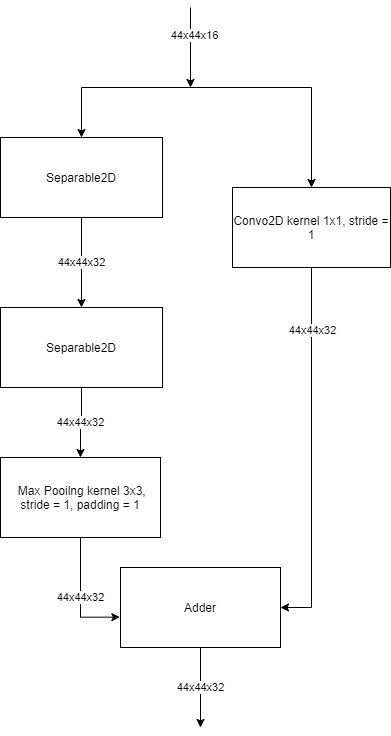

The diagram above was exported from draw.io. Its source (the exported page's mxGraphModel, read from the mxfile embedded in the PNG):
<mxGraphModel dx="1038" dy="1716" grid="1" gridSize="10" guides="1" tooltips="1" connect="1" arrows="1" fold="1" page="1" pageScale="1" pageWidth="827" pageHeight="1169" math="0" shadow="0">
  <root>
    <mxCell id="ENjUCx4ifx1eczHhP_sB-0" />
    <mxCell id="ENjUCx4ifx1eczHhP_sB-1" parent="ENjUCx4ifx1eczHhP_sB-0" />
    <mxCell id="_Hbrr1sTrGx_GprBpAwF-0" value="44x44x32" style="edgeStyle=orthogonalEdgeStyle;rounded=0;orthogonalLoop=1;jettySize=auto;html=1;exitX=0.5;exitY=1;exitDx=0;exitDy=0;entryX=0.5;entryY=0;entryDx=0;entryDy=0;startArrow=none;startFill=0;endArrow=classic;endFill=1;" parent="ENjUCx4ifx1eczHhP_sB-1" source="_Hbrr1sTrGx_GprBpAwF-2" target="_Hbrr1sTrGx_GprBpAwF-4" edge="1">
      <mxGeometry relative="1" as="geometry" />
    </mxCell>
    <mxCell id="_Hbrr1sTrGx_GprBpAwF-1" style="edgeStyle=orthogonalEdgeStyle;rounded=0;orthogonalLoop=1;jettySize=auto;html=1;startArrow=classic;startFill=1;endArrow=none;endFill=0;" parent="ENjUCx4ifx1eczHhP_sB-1" source="_Hbrr1sTrGx_GprBpAwF-2" edge="1">
      <mxGeometry relative="1" as="geometry">
        <mxPoint x="430" y="40" as="targetPoint" />
        <Array as="points">
          <mxPoint x="251" y="40" />
          <mxPoint x="390" y="40" />
        </Array>
      </mxGeometry>
    </mxCell>
    <mxCell id="_Hbrr1sTrGx_GprBpAwF-2" value="Separable2D" style="rounded=0;whiteSpace=wrap;html=1;" parent="ENjUCx4ifx1eczHhP_sB-1" vertex="1">
      <mxGeometry x="170" y="90" width="162" height="80" as="geometry" />
    </mxCell>
    <mxCell id="_Hbrr1sTrGx_GprBpAwF-3" value="44x44x32" style="edgeStyle=orthogonalEdgeStyle;rounded=0;orthogonalLoop=1;jettySize=auto;html=1;exitX=0.5;exitY=1;exitDx=0;exitDy=0;entryX=0.5;entryY=0;entryDx=0;entryDy=0;startArrow=none;startFill=0;endArrow=classic;endFill=1;" parent="ENjUCx4ifx1eczHhP_sB-1" source="_Hbrr1sTrGx_GprBpAwF-4" target="_Hbrr1sTrGx_GprBpAwF-6" edge="1">
      <mxGeometry relative="1" as="geometry" />
    </mxCell>
    <mxCell id="_Hbrr1sTrGx_GprBpAwF-4" value="Separable2D" style="rounded=0;whiteSpace=wrap;html=1;" parent="ENjUCx4ifx1eczHhP_sB-1" vertex="1">
      <mxGeometry x="170" y="260" width="162" height="80" as="geometry" />
    </mxCell>
    <mxCell id="_Hbrr1sTrGx_GprBpAwF-5" value="44x44x32" style="edgeStyle=orthogonalEdgeStyle;rounded=0;orthogonalLoop=1;jettySize=auto;html=1;exitX=0.5;exitY=1;exitDx=0;exitDy=0;entryX=-0.004;entryY=0.621;entryDx=0;entryDy=0;entryPerimeter=0;startArrow=none;startFill=0;endArrow=classic;endFill=1;" parent="ENjUCx4ifx1eczHhP_sB-1" source="_Hbrr1sTrGx_GprBpAwF-6" target="_Hbrr1sTrGx_GprBpAwF-14" edge="1">
      <mxGeometry x="0.0079" relative="1" as="geometry">
        <mxPoint as="offset" />
      </mxGeometry>
    </mxCell>
    <mxCell id="_Hbrr1sTrGx_GprBpAwF-6" value="&amp;nbsp;Max Pooilng kernel 3x3, stride = 1, padding = 1" style="rounded=0;whiteSpace=wrap;html=1;" parent="ENjUCx4ifx1eczHhP_sB-1" vertex="1">
      <mxGeometry x="170" y="410" width="160" height="80" as="geometry" />
    </mxCell>
    <mxCell id="_Hbrr1sTrGx_GprBpAwF-7" style="edgeStyle=orthogonalEdgeStyle;rounded=0;orthogonalLoop=1;jettySize=auto;html=1;exitX=0.5;exitY=0;exitDx=0;exitDy=0;startArrow=classic;startFill=1;endArrow=none;endFill=0;" parent="ENjUCx4ifx1eczHhP_sB-1" source="_Hbrr1sTrGx_GprBpAwF-10" edge="1">
      <mxGeometry relative="1" as="geometry">
        <mxPoint x="380" y="40" as="targetPoint" />
        <Array as="points">
          <mxPoint x="481" y="40" />
          <mxPoint x="390" y="40" />
        </Array>
      </mxGeometry>
    </mxCell>
    <mxCell id="_Hbrr1sTrGx_GprBpAwF-8" style="edgeStyle=orthogonalEdgeStyle;rounded=0;orthogonalLoop=1;jettySize=auto;html=1;entryX=1;entryY=0.5;entryDx=0;entryDy=0;startArrow=none;startFill=0;endArrow=classic;endFill=1;" parent="ENjUCx4ifx1eczHhP_sB-1" source="_Hbrr1sTrGx_GprBpAwF-10" target="_Hbrr1sTrGx_GprBpAwF-14" edge="1">
      <mxGeometry relative="1" as="geometry" />
    </mxCell>
    <mxCell id="_Hbrr1sTrGx_GprBpAwF-9" value="44x44x32" style="edgeLabel;html=1;align=center;verticalAlign=middle;resizable=0;points=[];" parent="_Hbrr1sTrGx_GprBpAwF-8" vertex="1" connectable="0">
      <mxGeometry x="-0.664" relative="1" as="geometry">
        <mxPoint as="offset" />
      </mxGeometry>
    </mxCell>
    <mxCell id="_Hbrr1sTrGx_GprBpAwF-10" value="Convo2D kernel 1x1, stride = 1" style="rounded=0;whiteSpace=wrap;html=1;" parent="ENjUCx4ifx1eczHhP_sB-1" vertex="1">
      <mxGeometry x="402" y="140" width="158" height="80" as="geometry" />
    </mxCell>
    <mxCell id="_Hbrr1sTrGx_GprBpAwF-11" value="" style="endArrow=classic;html=1;" parent="ENjUCx4ifx1eczHhP_sB-1" edge="1">
      <mxGeometry width="50" height="50" relative="1" as="geometry">
        <mxPoint x="360" y="-40" as="sourcePoint" />
        <mxPoint x="360" y="40" as="targetPoint" />
      </mxGeometry>
    </mxCell>
    <mxCell id="_Hbrr1sTrGx_GprBpAwF-12" value="44x44x16" style="edgeLabel;html=1;align=center;verticalAlign=middle;resizable=0;points=[];" parent="_Hbrr1sTrGx_GprBpAwF-11" vertex="1" connectable="0">
      <mxGeometry x="-0.3333" y="3" relative="1" as="geometry">
        <mxPoint as="offset" />
      </mxGeometry>
    </mxCell>
    <mxCell id="_Hbrr1sTrGx_GprBpAwF-13" value="44x44x32" style="edgeStyle=orthogonalEdgeStyle;rounded=0;orthogonalLoop=1;jettySize=auto;html=1;exitX=0.5;exitY=1;exitDx=0;exitDy=0;startArrow=none;startFill=0;endArrow=classic;endFill=1;" parent="ENjUCx4ifx1eczHhP_sB-1" source="_Hbrr1sTrGx_GprBpAwF-14" edge="1">
      <mxGeometry relative="1" as="geometry">
        <mxPoint x="370" y="680" as="targetPoint" />
      </mxGeometry>
    </mxCell>
    <mxCell id="_Hbrr1sTrGx_GprBpAwF-14" value="Adder" style="rounded=0;whiteSpace=wrap;html=1;" parent="ENjUCx4ifx1eczHhP_sB-1" vertex="1">
      <mxGeometry x="290" y="520" width="160" height="80" as="geometry" />
    </mxCell>
  </root>
</mxGraphModel>